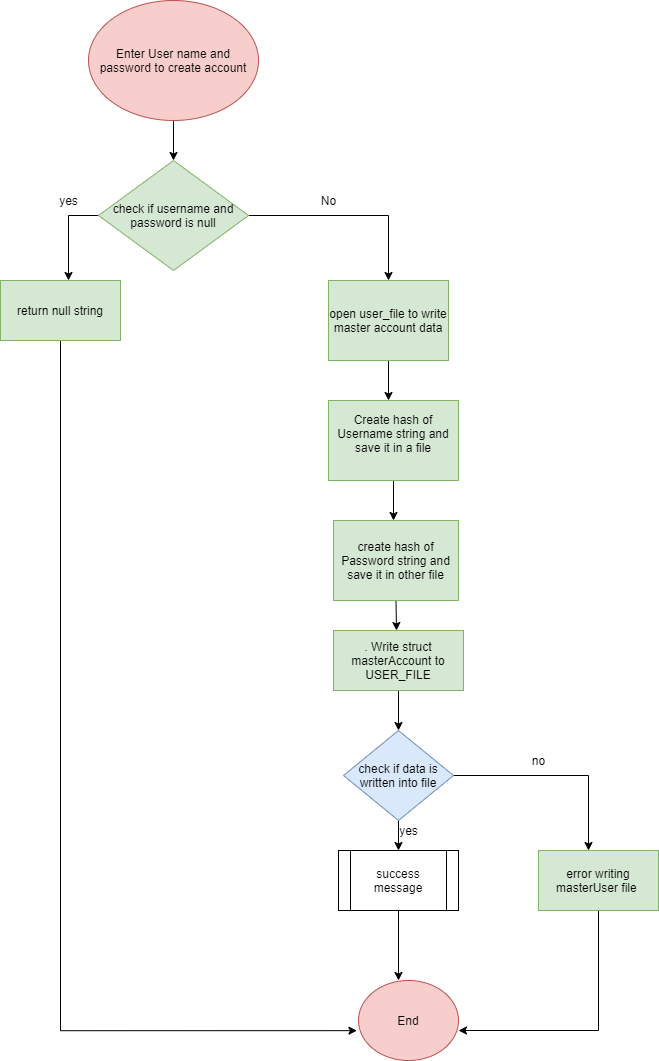

The diagram above was exported from draw.io. Its source (the exported page's mxGraphModel, read from the mxfile embedded in the PNG):
<mxGraphModel dx="1038" dy="521" grid="1" gridSize="10" guides="1" tooltips="1" connect="1" arrows="1" fold="1" page="1" pageScale="1" pageWidth="850" pageHeight="1100" math="0" shadow="0">
  <root>
    <mxCell id="0" />
    <mxCell id="1" parent="0" />
    <mxCell id="fH3gm2ZXFwk_0rntggs8-2" style="edgeStyle=orthogonalEdgeStyle;rounded=0;orthogonalLoop=1;jettySize=auto;html=1;exitX=0.5;exitY=1;exitDx=0;exitDy=0;" edge="1" parent="1" source="fH3gm2ZXFwk_0rntggs8-1">
      <mxGeometry relative="1" as="geometry">
        <mxPoint x="385" y="200" as="targetPoint" />
      </mxGeometry>
    </mxCell>
    <mxCell id="fH3gm2ZXFwk_0rntggs8-1" value="Enter User name and password to create account" style="ellipse;whiteSpace=wrap;html=1;fillColor=#f8cecc;strokeColor=#b85450;" vertex="1" parent="1">
      <mxGeometry x="300" y="40" width="170" height="120" as="geometry" />
    </mxCell>
    <mxCell id="fH3gm2ZXFwk_0rntggs8-4" style="edgeStyle=orthogonalEdgeStyle;rounded=0;orthogonalLoop=1;jettySize=auto;html=1;exitX=0;exitY=0.5;exitDx=0;exitDy=0;" edge="1" parent="1" source="fH3gm2ZXFwk_0rntggs8-3">
      <mxGeometry relative="1" as="geometry">
        <mxPoint x="280" y="320" as="targetPoint" />
      </mxGeometry>
    </mxCell>
    <mxCell id="fH3gm2ZXFwk_0rntggs8-7" style="edgeStyle=orthogonalEdgeStyle;rounded=0;orthogonalLoop=1;jettySize=auto;html=1;exitX=1;exitY=0.5;exitDx=0;exitDy=0;" edge="1" parent="1" source="fH3gm2ZXFwk_0rntggs8-3">
      <mxGeometry relative="1" as="geometry">
        <mxPoint x="600" y="320" as="targetPoint" />
      </mxGeometry>
    </mxCell>
    <mxCell id="fH3gm2ZXFwk_0rntggs8-3" value="check if username and password is null" style="rhombus;whiteSpace=wrap;html=1;fillColor=#d5e8d4;strokeColor=#82b366;" vertex="1" parent="1">
      <mxGeometry x="310" y="200" width="150" height="110" as="geometry" />
    </mxCell>
    <mxCell id="fH3gm2ZXFwk_0rntggs8-32" style="edgeStyle=orthogonalEdgeStyle;rounded=0;orthogonalLoop=1;jettySize=auto;html=1;exitX=0.5;exitY=1;exitDx=0;exitDy=0;entryX=-0.016;entryY=0.627;entryDx=0;entryDy=0;entryPerimeter=0;" edge="1" parent="1" source="fH3gm2ZXFwk_0rntggs8-5" target="fH3gm2ZXFwk_0rntggs8-38">
      <mxGeometry relative="1" as="geometry">
        <mxPoint x="560" y="1070" as="targetPoint" />
        <Array as="points">
          <mxPoint x="272" y="1070" />
        </Array>
      </mxGeometry>
    </mxCell>
    <mxCell id="fH3gm2ZXFwk_0rntggs8-5" value="return null string" style="rounded=0;whiteSpace=wrap;html=1;fillColor=#d5e8d4;strokeColor=#82b366;" vertex="1" parent="1">
      <mxGeometry x="212" y="320" width="120" height="60" as="geometry" />
    </mxCell>
    <mxCell id="fH3gm2ZXFwk_0rntggs8-6" value="yes" style="text;html=1;align=center;verticalAlign=middle;resizable=0;points=[];autosize=1;strokeColor=none;" vertex="1" parent="1">
      <mxGeometry x="265" y="230" width="30" height="20" as="geometry" />
    </mxCell>
    <mxCell id="fH3gm2ZXFwk_0rntggs8-9" style="edgeStyle=orthogonalEdgeStyle;rounded=0;orthogonalLoop=1;jettySize=auto;html=1;exitX=0.5;exitY=1;exitDx=0;exitDy=0;" edge="1" parent="1" source="fH3gm2ZXFwk_0rntggs8-8">
      <mxGeometry relative="1" as="geometry">
        <mxPoint x="600" y="440" as="targetPoint" />
      </mxGeometry>
    </mxCell>
    <mxCell id="fH3gm2ZXFwk_0rntggs8-8" value="open user_file to write master account data" style="rounded=0;whiteSpace=wrap;html=1;fillColor=#d5e8d4;strokeColor=#82b366;" vertex="1" parent="1">
      <mxGeometry x="540" y="320" width="120" height="80" as="geometry" />
    </mxCell>
    <mxCell id="fH3gm2ZXFwk_0rntggs8-11" style="edgeStyle=orthogonalEdgeStyle;rounded=0;orthogonalLoop=1;jettySize=auto;html=1;exitX=0.5;exitY=1;exitDx=0;exitDy=0;" edge="1" parent="1" source="fH3gm2ZXFwk_0rntggs8-10">
      <mxGeometry relative="1" as="geometry">
        <mxPoint x="605" y="560" as="targetPoint" />
      </mxGeometry>
    </mxCell>
    <mxCell id="fH3gm2ZXFwk_0rntggs8-10" value="&lt;div&gt;Create hash of Username string and save it in a file&lt;/div&gt;&lt;div&gt;&lt;br&gt;&lt;/div&gt;" style="rounded=0;whiteSpace=wrap;html=1;fillColor=#d5e8d4;strokeColor=#82b366;" vertex="1" parent="1">
      <mxGeometry x="540" y="440" width="130" height="80" as="geometry" />
    </mxCell>
    <mxCell id="fH3gm2ZXFwk_0rntggs8-13" style="edgeStyle=orthogonalEdgeStyle;rounded=0;orthogonalLoop=1;jettySize=auto;html=1;exitX=0.5;exitY=1;exitDx=0;exitDy=0;" edge="1" parent="1" source="fH3gm2ZXFwk_0rntggs8-12">
      <mxGeometry relative="1" as="geometry">
        <mxPoint x="608" y="670" as="targetPoint" />
      </mxGeometry>
    </mxCell>
    <mxCell id="fH3gm2ZXFwk_0rntggs8-12" value="create hash of Password string and save it in other file" style="rounded=0;whiteSpace=wrap;html=1;fillColor=#d5e8d4;strokeColor=#82b366;" vertex="1" parent="1">
      <mxGeometry x="545" y="560" width="125" height="80" as="geometry" />
    </mxCell>
    <mxCell id="fH3gm2ZXFwk_0rntggs8-16" style="edgeStyle=orthogonalEdgeStyle;rounded=0;orthogonalLoop=1;jettySize=auto;html=1;exitX=0.5;exitY=1;exitDx=0;exitDy=0;" edge="1" parent="1" source="fH3gm2ZXFwk_0rntggs8-14">
      <mxGeometry relative="1" as="geometry">
        <mxPoint x="610" y="770" as="targetPoint" />
      </mxGeometry>
    </mxCell>
    <mxCell id="fH3gm2ZXFwk_0rntggs8-14" value=". Write struct masterAccount to USER_FILE" style="rounded=0;whiteSpace=wrap;html=1;fillColor=#d5e8d4;strokeColor=#82b366;" vertex="1" parent="1">
      <mxGeometry x="545" y="670" width="130" height="60" as="geometry" />
    </mxCell>
    <mxCell id="fH3gm2ZXFwk_0rntggs8-15" value="No" style="text;html=1;align=center;verticalAlign=middle;resizable=0;points=[];autosize=1;strokeColor=none;" vertex="1" parent="1">
      <mxGeometry x="525" y="230" width="30" height="20" as="geometry" />
    </mxCell>
    <mxCell id="fH3gm2ZXFwk_0rntggs8-21" style="edgeStyle=orthogonalEdgeStyle;rounded=0;orthogonalLoop=1;jettySize=auto;html=1;exitX=0.5;exitY=1;exitDx=0;exitDy=0;" edge="1" parent="1" source="fH3gm2ZXFwk_0rntggs8-20">
      <mxGeometry relative="1" as="geometry">
        <mxPoint x="610" y="890" as="targetPoint" />
      </mxGeometry>
    </mxCell>
    <mxCell id="fH3gm2ZXFwk_0rntggs8-25" style="edgeStyle=orthogonalEdgeStyle;rounded=0;orthogonalLoop=1;jettySize=auto;html=1;exitX=1;exitY=0.5;exitDx=0;exitDy=0;" edge="1" parent="1" source="fH3gm2ZXFwk_0rntggs8-20" target="fH3gm2ZXFwk_0rntggs8-26">
      <mxGeometry relative="1" as="geometry">
        <mxPoint x="800" y="880" as="targetPoint" />
        <Array as="points">
          <mxPoint x="800" y="815" />
        </Array>
      </mxGeometry>
    </mxCell>
    <mxCell id="fH3gm2ZXFwk_0rntggs8-20" value="check if data is written into file" style="rhombus;whiteSpace=wrap;html=1;fillColor=#dae8fc;strokeColor=#6c8ebf;" vertex="1" parent="1">
      <mxGeometry x="555" y="770" width="110" height="90" as="geometry" />
    </mxCell>
    <mxCell id="fH3gm2ZXFwk_0rntggs8-34" style="edgeStyle=orthogonalEdgeStyle;rounded=0;orthogonalLoop=1;jettySize=auto;html=1;exitX=0.5;exitY=1;exitDx=0;exitDy=0;" edge="1" parent="1" source="fH3gm2ZXFwk_0rntggs8-23">
      <mxGeometry relative="1" as="geometry">
        <mxPoint x="610" y="1020" as="targetPoint" />
      </mxGeometry>
    </mxCell>
    <mxCell id="fH3gm2ZXFwk_0rntggs8-23" value="success message" style="shape=process;whiteSpace=wrap;html=1;backgroundOutline=1;" vertex="1" parent="1">
      <mxGeometry x="550" y="890" width="120" height="60" as="geometry" />
    </mxCell>
    <mxCell id="fH3gm2ZXFwk_0rntggs8-24" value="yes" style="text;html=1;align=center;verticalAlign=middle;resizable=0;points=[];autosize=1;strokeColor=none;" vertex="1" parent="1">
      <mxGeometry x="605" y="860" width="30" height="20" as="geometry" />
    </mxCell>
    <mxCell id="fH3gm2ZXFwk_0rntggs8-35" style="edgeStyle=orthogonalEdgeStyle;rounded=0;orthogonalLoop=1;jettySize=auto;html=1;exitX=0.5;exitY=1;exitDx=0;exitDy=0;" edge="1" parent="1" source="fH3gm2ZXFwk_0rntggs8-26">
      <mxGeometry relative="1" as="geometry">
        <mxPoint x="670" y="1070" as="targetPoint" />
        <Array as="points">
          <mxPoint x="810" y="1070" />
          <mxPoint x="670" y="1070" />
        </Array>
      </mxGeometry>
    </mxCell>
    <mxCell id="fH3gm2ZXFwk_0rntggs8-26" value="error writing masterUser file&amp;nbsp;" style="rounded=0;whiteSpace=wrap;html=1;fillColor=#d5e8d4;strokeColor=#82b366;" vertex="1" parent="1">
      <mxGeometry x="750" y="890" width="120" height="60" as="geometry" />
    </mxCell>
    <mxCell id="fH3gm2ZXFwk_0rntggs8-38" value="End" style="ellipse;whiteSpace=wrap;html=1;fillColor=#f8cecc;strokeColor=#b85450;" vertex="1" parent="1">
      <mxGeometry x="570" y="1020" width="100" height="80" as="geometry" />
    </mxCell>
    <mxCell id="fH3gm2ZXFwk_0rntggs8-39" value="no" style="text;html=1;align=center;verticalAlign=middle;resizable=0;points=[];autosize=1;strokeColor=none;" vertex="1" parent="1">
      <mxGeometry x="735" y="790" width="30" height="20" as="geometry" />
    </mxCell>
  </root>
</mxGraphModel>